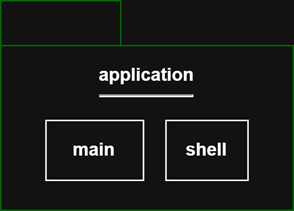

The diagram above was exported from draw.io. Its source (the exported page's mxGraphModel, read from the mxfile embedded in the PNG):
<mxGraphModel dx="1030" dy="626" grid="1" gridSize="10" guides="1" tooltips="1" connect="1" arrows="1" fold="1" page="1" pageScale="1" pageWidth="850" pageHeight="1100" math="0" shadow="0">
  <root>
    <mxCell id="0" />
    <mxCell id="1" parent="0" />
    <mxCell id="FzMj9YHM02U9zmCkXGpc-1" parent="1" style="shape=folder;fontStyle=1;tabWidth=80;tabHeight=30;tabPosition=left;html=1;boundedLbl=1;whiteSpace=wrap;strokeColor=#006600;" value="&lt;div&gt;application&lt;/div&gt;&lt;div&gt;&lt;hr&gt;&lt;br&gt;&lt;/div&gt;&lt;div&gt;&lt;br&gt;&lt;/div&gt;&lt;div&gt;&lt;br&gt;&lt;/div&gt;&lt;div&gt;&lt;br&gt;&lt;/div&gt;" vertex="1">
      <mxGeometry height="140" width="195" x="340" y="410" as="geometry" />
    </mxCell>
    <mxCell id="FzMj9YHM02U9zmCkXGpc-2" parent="1" style="rounded=0;whiteSpace=wrap;html=1;" value="&lt;b&gt;main&lt;/b&gt;" vertex="1">
      <mxGeometry height="40" width="65" x="370.16" y="490" as="geometry" />
    </mxCell>
    <mxCell id="FzMj9YHM02U9zmCkXGpc-3" parent="1" style="rounded=0;whiteSpace=wrap;html=1;" value="&lt;b&gt;shell&lt;/b&gt;" vertex="1">
      <mxGeometry height="40" width="54.68" x="450.16" y="490" as="geometry" />
    </mxCell>
  </root>
</mxGraphModel>